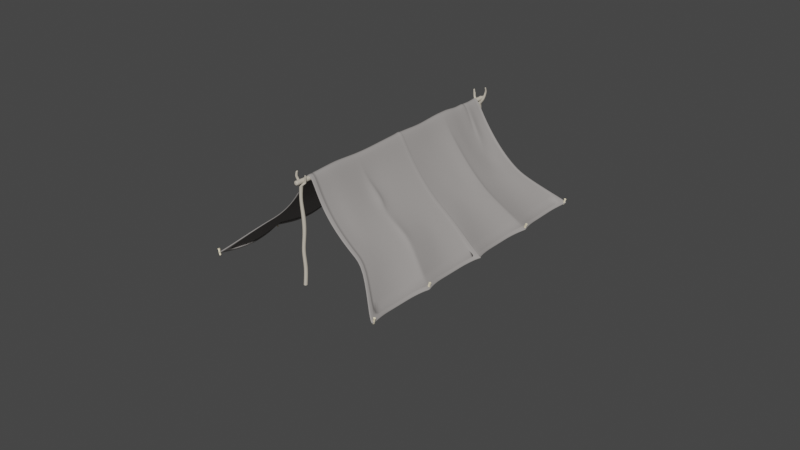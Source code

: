 # Source: tente.blend  (saved by Blender 2.91.10; exported with 4.5.12 LTS)
import bpy
from mathutils import Matrix  # noqa: F401  (used for matrix-valued properties, if any)

bpy.ops.wm.read_factory_settings(use_empty=True)
scene = bpy.context.scene
scene.name = 'Scene'

# ---- materials (node trees are filled in below, after node groups)
mat_clou = bpy.data.materials.new('clou')
mat_clou.alpha_threshold = 0.0
mat_clou.use_transparent_shadow = False
mat_clou.diffuse_color = (0.96, 0.8499, 0.6076, 1.0)
mat_clou.roughness = 0.5
mat_clou.specular_intensity = 0.0
mat_clou.line_color = (0.0, 0.0, 0.0, 1.0)
mat_wood = bpy.data.materials.new('wood')
mat_wood.alpha_threshold = 0.0
mat_wood.use_transparent_shadow = False
mat_wood.preview_render_type = 'FLAT'
mat_wood.diffuse_color = (0.5751, 0.522, 0.4362, 1.0)
mat_wood.roughness = 0.5
mat_wood.specular_intensity = 0.2435
mat_wood.line_color = (0.0, 0.0, 0.0, 1.0)
mat_tente = bpy.data.materials.new('tente')
mat_tente.alpha_threshold = 0.0
mat_tente.use_transparent_shadow = False
mat_tente.preview_render_type = 'FLAT'
mat_tente.diffuse_color = (0.3373, 0.3176, 0.3059, 1.0)
mat_tente.roughness = 0.5
mat_tente.specular_intensity = 0.0
mat_tente.line_color = (0.0, 0.0, 0.0, 1.0)

# ---- material node trees

# ---- world
world_world = bpy.data.worlds.new('World'); scene.world = world_world
world_world.use_nodes = True; world_world.node_tree.nodes.clear()
_N = world_world.node_tree.nodes; _L = world_world.node_tree.links
n0 = _N.new('ShaderNodeOutputWorld'); n0.name = 'World Output'; n0.location = (300, 300)
n1 = _N.new('ShaderNodeBackground'); n1.name = 'Background'; n1.location = (10, 300)
n1.inputs[0].default_value = (0.05088, 0.05088, 0.05088, 1.0)
_L.new(n1.outputs[0], n0.inputs[0])
n0.is_active_output = True
world_world.color = (0.05088, 0.05088, 0.05088)
world_world.use_sun_shadow = False
world_world.sun_shadow_jitter_overblur = 0.0

# ---- meshes
me_cube_027 = bpy.data.meshes.new('Cube.027')
me_cube_027.from_pydata([(0.8244, 0.8244, -0.03489), (0.8244, -0.8244, -0.03489), (-0.8244, -0.8244, -0.03489), (-0.8244, 0.8244, -0.03489), (1.344, 1.176, 1.908), (1.117, -1.346, 1.941), (-1.247, -1.325, 1.932), (-1.306, 1.402, 1.919), (0.8976, -0.8889, 0.4522), (0.9085, -0.8702, 0.9651), (0.991, -1.01, 1.451), (0.9044, 0.86, 0.4522), (0.8181, 0.9372, 0.9445), (0.9018, 0.874, 1.513), (-0.8683, -0.8683, 0.4651), (-0.9122, -0.9122, 0.9651), (-0.9561, -0.9561, 1.465), (-0.8846, 0.8295, 0.4497), (-0.852, 0.9665, 1.023), (-0.9285, 0.9384, 1.492), (1.004, -1.017, 1.854), (1.0, 1.02, 1.847), (-0.9121, -0.9348, 1.838), (-0.9983, 1.016, 1.811), (84.73, -44.84, 1.271), (85.49, -46.28, 1.325), (84.04, -47.06, 1.31), (83.28, -45.62, 1.255), (84.16, -43.38, 3.185), (85.11, -45.68, 3.299), (83.03, -46.78, 3.267), (81.72, -44.43, 3.164), (85.37, -46.07, 1.809), (85.14, -45.81, 2.316), (85.06, -45.67, 2.802), (84.57, -44.54, 1.752), (84.24, -44.28, 2.235), (84.09, -44.03, 2.801), (83.8, -46.88, 1.805), (83.56, -46.71, 2.301), (83.32, -46.54, 2.796), (83.01, -45.41, 1.734), (82.72, -45.01, 2.297), (82.45, -44.85, 2.761), (84.9, -45.48, 3.201), (83.96, -43.7, 3.127), (83.18, -46.32, 3.165), (82.21, -44.67, 3.073), (166.0, -88.57, 2.583), (167.0, -89.86, 2.652), (165.7, -90.88, 2.618), (164.7, -89.58, 2.549), (164.7, -87.22, 4.481), (166.0, -89.32, 4.615), (164.1, -90.76, 4.556), (162.4, -88.66, 4.428), (166.7, -89.68, 3.133), (166.3, -89.46, 3.635), (166.0, -89.33, 4.118), (165.6, -88.3, 3.06), (165.1, -88.1, 3.537), (164.8, -87.88, 4.098), (165.3, -90.74, 3.108), (164.9, -90.61, 3.599), (164.5, -90.47, 4.09), (164.3, -89.43, 3.022), (163.8, -89.08, 3.579), (163.3, -88.96, 4.038), (165.7, -89.17, 4.513), (164.5, -87.58, 4.421), (164.2, -90.29, 4.455), (163.0, -88.82, 4.345), (224.5, -385.2, -11.34), (224.3, -383.7, -11.18), (225.8, -383.8, -11.04), (226.0, -385.2, -11.2), (221.1, -389.3, -9.831), (220.9, -387.1, -9.534), (223.1, -387.2, -9.337), (223.6, -389.6, -9.613), (223.4, -384.6, -10.78), (222.7, -385.6, -10.36), (221.8, -386.5, -9.958), (223.7, -386.2, -10.95), (223.0, -387.2, -10.55), (222.1, -388.3, -10.09), (225.1, -384.7, -10.62), (224.3, -385.6, -10.2), (223.6, -386.6, -9.781), (225.3, -386.2, -10.8), (224.5, -387.4, -10.34), (223.8, -388.3, -9.949), (221.2, -387.3, -9.628), (221.5, -389.1, -9.835), (223.0, -387.3, -9.482), (223.4, -389.0, -9.69), (144.1, -341.9, -12.64), (143.2, -340.6, -12.51), (144.5, -340.0, -12.32), (145.4, -341.3, -12.45), (141.8, -346.9, -11.17), (140.5, -345.0, -10.93), (142.4, -344.1, -10.66), (144.0, -346.1, -10.88), (142.6, -341.7, -12.13), (142.0, -343.0, -11.72), (141.3, -344.0, -11.33), (143.6, -343.1, -12.26), (143.1, -344.2, -11.87), (142.4, -345.6, -11.42), (144.0, -341.1, -11.92), (143.4, -342.3, -11.51), (142.9, -343.4, -11.1), (145.0, -342.4, -12.06), (144.4, -343.9, -11.61), (143.9, -344.9, -11.23), (140.9, -345.0, -11.01), (142.0, -346.5, -11.17), (142.4, -344.3, -10.81), (143.6, -345.7, -10.97), (66.62, -285.0, -13.03), (65.49, -283.9, -12.92), (66.65, -283.1, -12.74), (67.78, -284.2, -12.85), (64.96, -290.0, -11.5), (63.37, -288.3, -11.28), (65.06, -287.0, -11.03), (66.98, -288.8, -11.21), (65.01, -285.0, -12.52), (64.61, -286.2, -12.1), (64.07, -287.3, -11.7), (66.2, -286.2, -12.64), (65.93, -287.3, -12.22), (65.38, -288.6, -11.76), (66.26, -284.2, -12.32), (65.87, -285.2, -11.89), (65.47, -286.3, -11.47), (67.45, -285.2, -12.44), (67.06, -286.7, -11.97), (66.73, -287.7, -11.58), (63.74, -288.2, -11.37), (65.15, -289.6, -11.5), (65.16, -287.2, -11.17), (66.58, -288.4, -11.31), (-22.56, -249.8, -15.16), (-23.84, -248.9, -15.09), (-22.84, -247.8, -14.92), (-21.56, -248.8, -14.99), (-23.85, -254.3, -13.54), (-25.7, -252.7, -13.38), (-24.24, -251.2, -13.14), (-22.07, -252.8, -13.26), (-24.25, -249.8, -14.67), (-24.57, -250.9, -14.23), (-25.04, -251.9, -13.81), (-22.89, -250.9, -14.75), (-23.09, -251.9, -14.31), (-23.56, -253.1, -13.82), (-23.17, -248.7, -14.48), (-23.5, -249.7, -14.03), (-23.83, -250.7, -13.59), (-21.83, -249.7, -14.56), (-22.11, -251.0, -14.07), (-22.38, -251.9, -13.65), (-25.32, -252.7, -13.46), (-23.72, -253.9, -13.55), (-24.08, -251.5, -13.27), (-22.49, -252.5, -13.37), (-105.7, -204.6, -16.48), (-106.5, -203.2, -16.4), (-105.2, -202.7, -16.19), (-104.4, -204.1, -16.27), (-109.4, -208.6, -14.99), (-110.5, -206.5, -14.82), (-108.6, -205.8, -14.52), (-107.3, -208.0, -14.65), (-107.4, -204.1, -16.01), (-108.4, -205.0, -15.6), (-109.4, -205.8, -15.21), (-106.6, -205.5, -16.09), (-107.4, -206.5, -15.69), (-108.5, -207.5, -15.24), (-106.1, -203.6, -15.78), (-107.0, -204.4, -15.37), (-107.8, -205.3, -14.95), (-105.2, -205.0, -15.87), (-106.2, -206.2, -15.41), (-107.0, -207.0, -15.02), (-110.1, -206.6, -14.89), (-109.1, -208.3, -14.99), (-108.5, -206.0, -14.66), (-107.5, -207.6, -14.76), (330.7, -180.9, 5.03), (331.5, -182.4, 5.016), (330.0, -183.1, 5.03), (329.2, -181.7, 5.044), (331.4, -180.5, 6.969), (332.4, -182.9, 6.983), (330.2, -183.9, 6.994), (329.0, -181.5, 7.004), (331.6, -182.4, 5.502), (331.8, -182.5, 6.014), (332.0, -182.6, 6.497), (330.9, -180.9, 5.516), (330.9, -180.9, 6.009), (331.1, -180.9, 6.576), (330.1, -183.2, 5.53), (330.2, -183.3, 6.029), (330.2, -183.4, 6.528), (329.3, -181.7, 5.528), (329.4, -181.6, 6.102), (329.4, -181.7, 6.571), (332.1, -182.6, 6.899), (331.2, -180.8, 6.91), (330.3, -183.4, 6.9), (329.4, -181.7, 6.89), (251.1, -135.2, 4.283), (252.3, -136.3, 4.349), (251.2, -137.5, 4.296), (250.0, -136.4, 4.23), (249.4, -134.4, 6.179), (251.0, -136.3, 6.306), (249.4, -138.0, 6.22), (247.4, -136.2, 6.096), (251.9, -136.2, 4.829), (251.4, -136.2, 5.328), (251.1, -136.2, 5.81), (250.7, -135.0, 4.759), (250.1, -135.0, 5.233), (249.7, -134.9, 5.792), (250.7, -137.5, 4.784), (250.2, -137.5, 5.272), (249.8, -137.5, 5.76), (249.5, -136.4, 4.7), (248.9, -136.2, 5.255), (248.4, -136.2, 5.711), (250.7, -136.1, 6.204), (249.3, -134.7, 6.115), (249.4, -137.5, 6.124), (248.0, -136.2, 6.016)], [], [(0, 1, 2, 3), (4, 7, 6, 5), (0, 11, 8, 1), (11, 12, 9, 8), (12, 13, 10, 9), (1, 8, 14, 2), (8, 9, 15, 14), (9, 10, 16, 15), (2, 14, 17, 3), (14, 15, 18, 17), (15, 16, 19, 18), (13, 12, 18, 19), (12, 11, 17, 18), (11, 0, 3, 17), (13, 21, 20, 10), (21, 4, 5, 20), (10, 20, 22, 16), (20, 5, 6, 22), (16, 22, 23, 19), (22, 6, 7, 23), (4, 21, 23, 7), (21, 13, 19, 23), (24, 25, 26, 27), (28, 31, 30, 29), (24, 35, 32, 25), (35, 36, 33, 32), (36, 37, 34, 33), (25, 32, 38, 26), (32, 33, 39, 38), (33, 34, 40, 39), (26, 38, 41, 27), (38, 39, 42, 41), (39, 40, 43, 42), (37, 36, 42, 43), (36, 35, 41, 42), (35, 24, 27, 41), (37, 45, 44, 34), (45, 28, 29, 44), (34, 44, 46, 40), (44, 29, 30, 46), (40, 46, 47, 43), (46, 30, 31, 47), (28, 45, 47, 31), (45, 37, 43, 47), (48, 49, 50, 51), (52, 55, 54, 53), (48, 59, 56, 49), (59, 60, 57, 56), (60, 61, 58, 57), (49, 56, 62, 50), (56, 57, 63, 62), (57, 58, 64, 63), (50, 62, 65, 51), (62, 63, 66, 65), (63, 64, 67, 66), (61, 60, 66, 67), (60, 59, 65, 66), (59, 48, 51, 65), (61, 69, 68, 58), (69, 52, 53, 68), (58, 68, 70, 64), (68, 53, 54, 70), (64, 70, 71, 67), (70, 54, 55, 71), (52, 69, 71, 55), (69, 61, 67, 71), (72, 73, 74, 75), (76, 79, 78, 77), (72, 83, 80, 73), (83, 84, 81, 80), (84, 85, 82, 81), (73, 80, 86, 74), (80, 81, 87, 86), (81, 82, 88, 87), (74, 86, 89, 75), (86, 87, 90, 89), (87, 88, 91, 90), (85, 84, 90, 91), (84, 83, 89, 90), (83, 72, 75, 89), (85, 93, 92, 82), (93, 76, 77, 92), (82, 92, 94, 88), (92, 77, 78, 94), (88, 94, 95, 91), (94, 78, 79, 95), (76, 93, 95, 79), (93, 85, 91, 95), (96, 97, 98, 99), (100, 103, 102, 101), (96, 107, 104, 97), (107, 108, 105, 104), (108, 109, 106, 105), (97, 104, 110, 98), (104, 105, 111, 110), (105, 106, 112, 111), (98, 110, 113, 99), (110, 111, 114, 113), (111, 112, 115, 114), (109, 108, 114, 115), (108, 107, 113, 114), (107, 96, 99, 113), (109, 117, 116, 106), (117, 100, 101, 116), (106, 116, 118, 112), (116, 101, 102, 118), (112, 118, 119, 115), (118, 102, 103, 119), (100, 117, 119, 103), (117, 109, 115, 119), (120, 121, 122, 123), (124, 127, 126, 125), (120, 131, 128, 121), (131, 132, 129, 128), (132, 133, 130, 129), (121, 128, 134, 122), (128, 129, 135, 134), (129, 130, 136, 135), (122, 134, 137, 123), (134, 135, 138, 137), (135, 136, 139, 138), (133, 132, 138, 139), (132, 131, 137, 138), (131, 120, 123, 137), (133, 141, 140, 130), (141, 124, 125, 140), (130, 140, 142, 136), (140, 125, 126, 142), (136, 142, 143, 139), (142, 126, 127, 143), (124, 141, 143, 127), (141, 133, 139, 143), (144, 145, 146, 147), (148, 151, 150, 149), (144, 155, 152, 145), (155, 156, 153, 152), (156, 157, 154, 153), (145, 152, 158, 146), (152, 153, 159, 158), (153, 154, 160, 159), (146, 158, 161, 147), (158, 159, 162, 161), (159, 160, 163, 162), (157, 156, 162, 163), (156, 155, 161, 162), (155, 144, 147, 161), (157, 165, 164, 154), (165, 148, 149, 164), (154, 164, 166, 160), (164, 149, 150, 166), (160, 166, 167, 163), (166, 150, 151, 167), (148, 165, 167, 151), (165, 157, 163, 167), (168, 169, 170, 171), (172, 175, 174, 173), (168, 179, 176, 169), (179, 180, 177, 176), (180, 181, 178, 177), (169, 176, 182, 170), (176, 177, 183, 182), (177, 178, 184, 183), (170, 182, 185, 171), (182, 183, 186, 185), (183, 184, 187, 186), (181, 180, 186, 187), (180, 179, 185, 186), (179, 168, 171, 185), (181, 189, 188, 178), (189, 172, 173, 188), (178, 188, 190, 184), (188, 173, 174, 190), (184, 190, 191, 187), (190, 174, 175, 191), (172, 189, 191, 175), (189, 181, 187, 191), (192, 193, 194, 195), (196, 199, 198, 197), (192, 203, 200, 193), (203, 204, 201, 200), (204, 205, 202, 201), (193, 200, 206, 194), (200, 201, 207, 206), (201, 202, 208, 207), (194, 206, 209, 195), (206, 207, 210, 209), (207, 208, 211, 210), (205, 204, 210, 211), (204, 203, 209, 210), (203, 192, 195, 209), (205, 213, 212, 202), (213, 196, 197, 212), (202, 212, 214, 208), (212, 197, 198, 214), (208, 214, 215, 211), (214, 198, 199, 215), (196, 213, 215, 199), (213, 205, 211, 215), (216, 217, 218, 219), (220, 223, 222, 221), (216, 227, 224, 217), (227, 228, 225, 224), (228, 229, 226, 225), (217, 224, 230, 218), (224, 225, 231, 230), (225, 226, 232, 231), (218, 230, 233, 219), (230, 231, 234, 233), (231, 232, 235, 234), (229, 228, 234, 235), (228, 227, 233, 234), (227, 216, 219, 233), (229, 237, 236, 226), (237, 220, 221, 236), (226, 236, 238, 232), (236, 221, 222, 238), (232, 238, 239, 235), (238, 222, 223, 239), (220, 237, 239, 223), (237, 229, 235, 239)])
me_cube_027.materials.append(mat_clou)
me_cube_027.use_remesh_preserve_volume = False
me_cube_027.use_remesh_preserve_attributes = False
me_cube_027.use_mirror_vertex_groups = False
me_cube_027.update()
me_cube_037 = bpy.data.meshes.new('Cube.037')
me_cube_037.from_pydata([(0.9646, 0.9444, -1.079), (1.0, -1.0, -1.0), (-1.0, -1.0, -1.0), (-0.8513, 0.9448, -1.176), (0.8729, 0.9464, 0.9473), (1.0, -1.0, 1.0), (-1.0, -1.0, 1.0), (-0.6232, 0.9497, 0.8051), (1.377, 0.6667, -2.151), (0.6233, 0.3333, -1.0), (1.0, 8.941e-08, -0.5693), (1.377, -0.3333, -1.538), (0.8117, -0.6667, -0.6769), (-1.188, -0.6667, -0.6769), (-0.6233, -0.3333, -1.538), (-1.0, 3.874e-07, -0.5693), (-1.377, 0.3333, -1.0), (-0.6233, 0.6667, -2.151), (1.377, 0.6667, -0.1511), (0.6233, 0.3333, 1.0), (1.0, -4.47e-07, 1.431), (1.377, -0.3333, 0.4616), (0.8117, -0.6667, 1.323), (-1.188, -0.6667, 1.323), (-0.6233, -0.3333, 0.4616), (-1.0, 2.98e-07, 1.431), (-1.377, 0.3333, 1.0), (-0.6233, 0.6667, -0.1511), (0.977, 0.9343, -0.8777), (-0.8838, 0.9342, -0.7806), (1.208, 0.9381, 0.7361), (-0.4928, 0.9352, 0.8369), (1.0, -0.9933, -1.0), (-1.0, -0.9933, -1.0), (1.0, -0.9933, 1.0), (-1.0, -0.9933, 1.0), (0.8495, 0.8386, -0.9171), (-1.15, 0.8386, -0.9171), (0.8495, 0.8386, 1.083), (-1.15, 0.8386, 1.083), (1.0, 0.51, -0.2102), (-1.0, 0.51, -0.2102), (1.0, 0.51, 1.79), (-1.0, 0.51, 1.79), (1.377, 0.17, -1.435), (-0.6233, 0.17, -1.435), (1.377, 0.17, 0.565), (-0.6233, 0.17, 0.565), (1.0, -0.8349, -1.538), (-1.0, -0.8349, -1.538), (1.0, -0.8349, 0.4616), (-1.0, -0.8349, 0.4616), (0.6233, -0.5067, -1.414), (-1.377, -0.5067, -1.414), (0.6233, -0.5067, 0.5865), (-1.377, -0.5067, 0.5865), (-0.3458, 0.9529, -0.6245), (-0.4583, 0.945, 0.5478), (0.6448, 0.9519, -0.3567), (0.8629, 0.9456, 0.1665), (0.9706, 0.9157, -0.9838), (-1.003, 0.9158, -1.141), (0.8164, 0.9111, 0.9128), (-0.8642, 0.9163, 0.8792), (0.3757, 0.9176, 0.9624), (-0.2356, 0.9205, 1.015), (-0.1705, 0.927, 0.8894), (0.5156, 0.9312, 0.8628), (1.07, 0.924, -42.13), (1.07, 0.8869, -42.13), (-1.07, 0.8869, -42.13), (-1.07, 0.924, -42.13), (0.118, 0.9202, -0.7751), (0.118, 0.8876, -0.9548), (-0.6647, 0.8785, -0.789), (-0.6647, 0.9181, -0.3953), (0.4935, 0.8839, -35.23), (0.4549, 0.9017, -28.34), (0.3408, 0.8876, -21.44), (0.7457, 0.883, -14.54), (1.203, 0.8969, -7.649), (0.4935, 0.9122, -35.23), (0.3382, 0.9324, -28.85), (0.3408, 0.9122, -21.44), (0.7457, 0.9131, -14.54), (1.203, 0.9215, -7.649), (-1.136, 0.8839, -35.23), (-1.182, 0.9017, -28.34), (-1.08, 0.8876, -21.44), (-0.9921, 0.883, -14.54), (-0.2176, 0.8969, -7.649), (-1.136, 0.9122, -35.23), (-1.182, 0.9324, -28.85), (-1.08, 0.9122, -21.44), (-0.9921, 0.9131, -14.54), (-0.2176, 0.9215, -7.649), (0.814, 0.8919, -2.921), (0.814, 0.9178, -2.091), (-0.607, 0.8919, -2.202), (-0.607, 0.9178, -2.091), (-2.026, 0.902, -0.5309), (-2.026, 0.8832, -0.5309), (-1.529, 0.9005, 0.4893), (-1.932, 0.8835, 0.7315), (-2.034, 0.8894, 1.373), (-1.886, 0.9053, 1.467), (-2.691, 0.888, 0.6666), (-2.679, 0.9058, 0.7397), (-2.896, 0.9044, 3.791), (-2.896, 0.8901, 3.791), (-2.271, 0.9033, 4.143), (-2.271, 0.889, 4.143), (2.58, 0.912, -0.1515), (2.58, 0.8913, -0.1515), (1.908, 0.8897, 0.9131), (1.908, 0.9104, 0.9131), (2.562, 0.9186, 4.081), (2.479, 0.9028, 3.582), (3.197, 0.9048, 3.203), (3.265, 0.9214, 3.472), (3.412, 0.9027, 5.832), (3.412, 0.8924, 5.653), (2.928, 0.891, 5.758), (2.928, 0.9013, 5.938), (3.389, 0.9037, 5.646), (3.389, 0.8934, 5.467), (2.905, 0.902, 5.8), (2.905, 0.8917, 5.621), (-2.894, 0.8903, 3.572), (-2.894, 0.9042, 3.572), (-2.256, 0.9031, 3.956), (-2.209, 0.8877, 3.926), (1.044, 0.9163, -1.935), (1.044, 0.8922, -1.935), (0.7078, 0.912, -0.602), (0.7078, 0.8879, -0.602), (3.362, 0.9145, 4.227), (3.362, 0.8986, 4.227), (2.779, 0.9138, 4.675), (2.782, 0.8974, 4.857), (0.1361, 0.9004, -27.32), (0.4137, 0.9272, -27.27), (-1.084, 0.9004, -27.32), (-1.275, 0.928, -27.23), (0.06798, 0.9324, -27.53), (-1.051, 0.9315, -27.37), (-0.9821, 0.9347, -28.57), (0.05595, 0.9342, -28.49), (-2.793, 0.8892, 2.134), (-2.793, 0.9055, 2.134), (-2.073, 0.9042, 2.724), (-2.049, 0.8872, 2.709), (-2.583, 0.9103, 1.97), (-2.193, 0.9083, 2.28), (-2.082, 0.9115, 1.618), (-2.516, 0.9141, 1.197), (-0.7949, -0.9638, -42.46), (-0.7949, -0.9368, -42.46), (0.7638, -0.9368, -42.46), (0.7638, -0.9638, -42.46), (-0.3291, -0.956, -1.071), (-0.3249, -0.9327, -1.069), (0.1321, -0.9238, -0.8057), (0.1063, -0.9562, -0.8207), (-0.4423, -0.9286, -34.9), (-1.032, -0.9432, -28.34), (-0.3408, -0.932, -21.44), (-0.7134, -0.928, -14.54), (-1.09, -0.9433, -7.649), (-0.4423, -0.9556, -34.9), (-1.032, -0.9678, -28.34), (-0.3408, -0.9566, -21.44), (-0.7134, -0.957, -14.54), (-1.09, -0.964, -7.649), (1.116, -0.9286, -34.9), (0.389, -0.9432, -28.34), (1.08, -0.932, -21.44), (0.9598, -0.928, -14.54), (0.1041, -0.9433, -7.649), (1.116, -0.9556, -34.9), (0.389, -0.9678, -28.34), (1.08, -0.9566, -21.44), (0.9598, -0.957, -14.54), (0.1041, -0.964, -7.649), (-0.9982, -0.9368, -2.148), (-0.9903, -0.9603, -2.147), (0.607, -0.9364, -2.202), (0.5408, -0.9628, -1.777), (1.808, -0.9438, -0.9488), (1.728, -0.9312, -0.7124), (0.9362, -0.9434, -0.3641), (0.8768, -0.9311, -0.3528), (1.2, -0.9359, 1.563), (1.201, -0.9456, 1.555), (1.971, -0.9369, 1.394), (1.928, -0.9473, 1.35), (1.757, -0.9453, 2.424), (1.757, -0.9375, 2.424), (1.371, -0.9446, 2.494), (1.371, -0.9368, 2.494), (-2.279, -0.9534, 0.06602), (-2.279, -0.9384, 0.06602), (-1.615, -0.9372, 0.6954), (-1.615, -0.9522, 0.6953), (-1.742, -0.9652, 1.743), (-1.713, -0.9462, 1.723), (-2.459, -0.9474, 1.125), (-2.498, -0.9663, 1.141), (-2.151, -0.959, 3.455), (-2.151, -0.9425, 3.455), (-1.598, -0.9412, 3.41), (-1.598, -0.9577, 3.41), (-2.197, -0.959, 3.242), (-2.197, -0.9425, 3.242), (-1.626, -0.9577, 3.251), (-1.625, -0.9412, 3.251), (1.795, -0.9375, 2.311), (1.795, -0.9452, 2.311), (1.397, -0.9446, 2.395), (1.378, -0.9362, 2.371), (-1.319, -0.9595, -1.841), (-1.326, -0.9373, -1.841), (-0.9469, -0.955, -0.6147), (-0.9465, -0.9339, -0.6144), (-1.009, -0.9375, -2.78), (-1.002, -0.9607, -2.78), (0.5491, -0.9372, -2.828), (0.4905, -0.9629, -2.452), (0.9786, -0.9438, -0.05708), (0.9285, -0.9319, -0.04631), (1.754, -0.9319, -0.3755), (1.811, -0.9441, -0.581), (1.162, -0.9453, 1.273), (1.153, -0.9352, 1.281), (1.868, -0.9352, 1.084), (1.825, -0.9457, 1.012)], [], [(1, 5, 6, 2), (10, 11, 14, 15), (25, 24, 21, 20), (20, 21, 11, 10), (24, 25, 15, 14), (0, 28, 29, 3), (7, 31, 30, 4), (28, 0, 4, 30), (31, 7, 3, 29), (32, 1, 2, 33), (35, 6, 5, 34), (34, 5, 1, 32), (6, 35, 33, 2), (36, 8, 17, 37), (39, 27, 18, 38), (38, 18, 8, 36), (27, 39, 37, 17), (8, 40, 41, 17), (40, 9, 16, 41), (27, 43, 42, 18), (43, 26, 19, 42), (18, 42, 40, 8), (42, 19, 9, 40), (26, 43, 41, 16), (43, 27, 17, 41), (9, 44, 45, 16), (44, 10, 15, 45), (26, 47, 46, 19), (47, 25, 20, 46), (19, 46, 44, 9), (46, 20, 10, 44), (25, 47, 45, 15), (47, 26, 16, 45), (12, 48, 49, 13), (48, 32, 33, 49), (23, 51, 50, 22), (51, 35, 34, 50), (22, 50, 48, 12), (50, 34, 32, 48), (35, 51, 49, 33), (51, 23, 13, 49), (11, 52, 53, 14), (52, 12, 13, 53), (24, 55, 54, 21), (55, 23, 22, 54), (21, 54, 52, 11), (54, 22, 12, 52), (23, 55, 53, 13), (55, 24, 14, 53), (3, 7, 57, 56), (4, 0, 58, 59), (7, 4, 59, 57), (0, 3, 56, 58), (59, 58, 56, 57), (28, 60, 61, 29), (60, 36, 37, 61), (63, 39, 38, 62), (30, 62, 60, 28), (62, 38, 36, 60), (39, 63, 61, 37), (63, 31, 29, 61), (63, 62, 64, 65), (31, 63, 65, 66), (62, 30, 67, 64), (30, 31, 66, 67), (66, 65, 64, 67), (72, 75, 74, 73), (68, 81, 76, 69), (81, 82, 77, 76), (83, 84, 79, 78), (84, 85, 80, 79), (69, 76, 86, 70), (76, 77, 87, 86), (78, 79, 89, 88), (79, 80, 90, 89), (70, 86, 91, 71), (86, 87, 92, 91), (88, 89, 94, 93), (89, 90, 95, 94), (85, 84, 94, 95), (84, 83, 93, 94), (82, 81, 91, 92), (81, 68, 71, 91), (85, 97, 96, 80), (80, 96, 98, 90), (96, 73, 74, 98), (90, 98, 99, 95), (72, 97, 99, 75), (97, 85, 95, 99), (99, 98, 101, 100), (75, 99, 100, 102), (98, 74, 103, 101), (74, 75, 102, 103), (103, 102, 105, 104), (101, 103, 104, 106), (102, 100, 107, 105), (100, 101, 106, 107), (109, 111, 110, 108), (115, 114, 117, 116), (114, 113, 118, 117), (112, 115, 116, 119), (113, 112, 119, 118), (120, 123, 122, 121), (124, 120, 121, 125), (126, 123, 120, 124), (125, 121, 122, 127), (127, 122, 123, 126), (128, 109, 108, 129), (129, 108, 110, 130), (131, 111, 109, 128), (130, 110, 111, 131), (97, 132, 133, 96), (132, 112, 113, 133), (72, 134, 132, 97), (134, 115, 112, 132), (96, 133, 135, 73), (133, 113, 114, 135), (73, 135, 134, 72), (135, 114, 115, 134), (119, 136, 137, 118), (136, 124, 125, 137), (116, 138, 136, 119), (138, 126, 124, 136), (118, 137, 139, 117), (137, 125, 127, 139), (117, 139, 138, 116), (139, 127, 126, 138), (82, 141, 140, 77), (141, 83, 78, 140), (77, 140, 142, 87), (140, 78, 88, 142), (87, 142, 143, 92), (142, 88, 93, 143), (83, 141, 143, 93), (143, 141, 144, 145), (92, 143, 145, 146), (141, 82, 147, 144), (82, 92, 146, 147), (144, 147, 146, 145), (106, 148, 149, 107), (148, 128, 129, 149), (149, 129, 130, 150), (104, 151, 148, 106), (151, 131, 128, 148), (105, 150, 151, 104), (150, 130, 131, 151), (149, 150, 153, 152), (150, 105, 154, 153), (107, 149, 152, 155), (105, 107, 155, 154), (155, 152, 153, 154), (160, 163, 162, 161), (156, 169, 164, 157), (169, 170, 165, 164), (170, 171, 166, 165), (171, 172, 167, 166), (172, 173, 168, 167), (157, 164, 174, 158), (164, 165, 175, 174), (165, 166, 176, 175), (166, 167, 177, 176), (167, 168, 178, 177), (158, 174, 179, 159), (174, 175, 180, 179), (175, 176, 181, 180), (176, 177, 182, 181), (177, 178, 183, 182), (173, 172, 182, 183), (172, 171, 181, 182), (171, 170, 180, 181), (170, 169, 179, 180), (169, 156, 159, 179), (184, 161, 162, 186), (160, 185, 187, 163), (187, 186, 189, 188), (163, 187, 188, 190), (186, 162, 191, 189), (162, 163, 190, 191), (197, 199, 198, 196), (203, 202, 205, 204), (202, 201, 206, 205), (200, 203, 204, 207), (201, 200, 207, 206), (208, 211, 210, 209), (207, 212, 213, 206), (212, 208, 209, 213), (204, 214, 212, 207), (214, 211, 208, 212), (206, 213, 215, 205), (213, 209, 210, 215), (205, 215, 214, 204), (215, 210, 211, 214), (194, 216, 217, 195), (216, 197, 196, 217), (195, 217, 218, 193), (217, 196, 198, 218), (192, 219, 216, 194), (219, 199, 197, 216), (193, 218, 219, 192), (218, 198, 199, 219), (185, 220, 221, 184), (220, 200, 201, 221), (160, 222, 220, 185), (222, 203, 200, 220), (184, 221, 223, 161), (221, 201, 202, 223), (161, 223, 222, 160), (223, 202, 203, 222), (173, 225, 224, 168), (225, 185, 184, 224), (168, 224, 226, 178), (224, 184, 186, 226), (178, 226, 227, 183), (226, 186, 187, 227), (185, 225, 227, 187), (225, 173, 183, 227), (190, 228, 229, 191), (191, 229, 230, 189), (188, 231, 228, 190), (189, 230, 231, 188), (228, 232, 233, 229), (232, 193, 192, 233), (229, 233, 234, 230), (233, 192, 194, 234), (231, 235, 232, 228), (235, 195, 193, 232), (230, 234, 235, 231), (234, 194, 195, 235)])
me_cube_037.polygons.foreach_set('use_smooth', [True] * 228)
me_cube_037.materials.append(mat_wood)
me_cube_037.use_remesh_preserve_volume = False
me_cube_037.use_remesh_preserve_attributes = False
me_cube_037.use_mirror_vertex_groups = False
me_cube_037.update()
me_plane_002 = bpy.data.meshes.new('Plane.002')
me_plane_002.from_pydata([(0.858, 1.206, -0.8516), (0.861, -1.21, -0.8529), (-0.8546, -1.204, -0.8495), (-0.8552, 1.204, -0.85), (0.001497, -0.9827, -0.01693), (0.004989, 0.9491, -0.0125), (0.03074, -0.9809, -0.02926), (0.03395, 0.9498, -0.02512), (-0.02744, -0.9827, -0.02816), (-0.02584, 0.9485, -0.0219), (0.8681, 0.6008, -0.8576), (0.8692, 0.0003483, -0.8579), (0.8674, -0.6, -0.8577), (-0.8595, -0.6005, -0.8523), (-0.8605, -0.0001332, -0.8531), (-0.8609, 0.6013, -0.8536), (0.001017, 0.4906, -0.003228), (0.005355, -0.002311, -0.008026), (0.00253, -0.4955, -0.01906), (0.03093, -0.4953, -0.03338), (0.03435, -0.002153, -0.02146), (0.03151, 0.4903, -0.01774), (-0.02983, 0.4917, -0.01343), (-0.02611, -0.0018, -0.01716), (-0.02735, -0.4932, -0.02877), (0.8538, 0.6245, -0.8603), (-0.851, 0.6252, -0.8586), (0.001622, 0.5093, -0.003031), (0.03265, 0.509, -0.01649), (-0.02965, 0.5097, -0.01303), (0.8569, 0.5748, -0.8606), (-0.8509, 0.5753, -0.8571), (0.0001236, 0.4716, -0.002958), (0.03134, 0.471, -0.01821), (-0.03027, 0.471, -0.01368), (0.8514, 0.0299, -0.8585), (-0.8488, 0.02957, -0.857), (0.005119, 0.02142, -0.00881), (0.03424, 0.0213, -0.02206), (-0.02611, 0.02146, -0.01816), (0.8502, -0.03256, -0.8605), (-0.8487, -0.0332, -0.8596), (0.004471, -0.02935, -0.007806), (0.03514, -0.02932, -0.02022), (-0.02655, -0.02974, -0.01761), (0.8532, -0.5712, -0.8595), (-0.8482, -0.5709, -0.8559), (0.002472, -0.4729, -0.01956), (0.0308, -0.4736, -0.03353), (-0.02676, -0.4731, -0.02988), (0.8492, -0.6333, -0.8602), (-0.8476, -0.6335, -0.8586), (0.002526, -0.5195, -0.01816), (0.02969, -0.5188, -0.03373), (-0.02793, -0.5193, -0.02725), (0.8517, 1.182, -0.8559), (-0.8468, 1.179, -0.8532), (0.004551, 0.9416, -0.0131), (0.03373, 0.9427, -0.02554), (-0.02575, 0.9406, -0.02245), (0.8288, -1.207, -0.8363), (0.8244, 1.199, -0.8362), (0.8271, 0.5993, -0.8386), (0.8345, -4.127e-05, -0.8443), (0.8327, -0.5998, -0.8413), (0.8181, 0.6233, -0.8393), (0.8216, 0.5748, -0.8384), (0.8204, 0.02987, -0.8391), (0.82, -0.03146, -0.8415), (0.8226, -0.5719, -0.84), (0.8183, -0.6326, -0.8398), (0.8235, 1.18, -0.8376), (0.8468, -1.162, -0.859), (-0.8401, -1.155, -0.8569), (0.002127, -0.9433, -0.01783), (0.03061, -0.9434, -0.02981), (-0.0272, -0.9443, -0.02744), (0.8205, -1.165, -0.8396), (-0.812, -1.197, -0.8281), (-0.8131, 1.196, -0.8283), (-0.8174, 0.6, -0.8312), (-0.8153, 0.0002769, -0.8311), (-0.8145, -0.6001, -0.8315), (-0.8124, 0.6237, -0.8342), (-0.8144, 0.5753, -0.8319), (-0.8106, 0.02908, -0.8323), (-0.8097, -0.03248, -0.8347), (-0.8108, -0.5716, -0.8322), (-0.8084, -0.6329, -0.8349), (-0.8134, 1.177, -0.8296), (-0.808, -1.158, -0.8327), (0.8206, 0.733, -0.8735), (0.811, 0.8441, -0.8822), (0.8102, 0.9558, -0.8808), (0.8203, 1.066, -0.8691), (-0.8187, 0.7326, -0.8757), (-0.807, 0.8436, -0.8856), (-0.8072, 0.9554, -0.8836), (-0.8178, 1.066, -0.8693), (0.004222, 0.6007, -0.002174), (0.00729, 0.6921, -0.01708), (0.006269, 0.7876, -0.004126), (0.003957, 0.8558, -0.02017), (0.03293, 0.6014, -0.01733), (0.03501, 0.6895, -0.02975), (0.03968, 0.7702, -0.02697), (0.03213, 0.8531, -0.03169), (-0.02941, 0.6013, -0.01015), (-0.02161, 0.6922, -0.02766), (-0.02097, 0.7805, -0.01845), (-0.02469, 0.8559, -0.03167), (0.7934, 1.066, -0.8493), (0.7855, 0.9553, -0.8605), (0.7862, 0.8436, -0.8635), (0.7949, 0.7325, -0.855), (-0.7847, 1.066, -0.8427), (-0.7733, 0.9548, -0.8552), (-0.7734, 0.8429, -0.8592), (-0.784, 0.7317, -0.8497), (0.08508, -0.9788, -0.1503), (0.1488, -0.9783, -0.2651), (0.2332, -0.9782, -0.3669), (0.334, -0.9812, -0.4541), (0.4435, -0.9841, -0.5314), (0.56, -0.987, -0.599), (0.5602, 0.9766, -0.6043), (0.4475, 0.9682, -0.5333), (0.3446, 0.9648, -0.4494), (0.2512, 0.9637, -0.3555), (0.1691, 0.9602, -0.252), (0.09703, 0.9558, -0.1417), (0.101, 0.4933, -0.1323), (0.1817, 0.5002, -0.2354), (0.2655, 0.5011, -0.3372), (0.3577, 0.501, -0.4321), (0.4579, 0.5006, -0.5189), (0.5641, 0.4966, -0.5962), (0.09992, -0.001978, -0.1375), (0.1731, -0.001667, -0.247), (0.2545, -0.0004413, -0.35), (0.3462, 0.0005302, -0.4452), (0.4481, 0.001147, -0.5301), (0.5591, 0.0004747, -0.6048), (0.08635, -0.4953, -0.153), (0.1644, -0.4714, -0.2566), (0.2599, -0.4685, -0.3442), (0.3104, -0.4968, -0.431), (0.4537, -0.4968, -0.5199), (0.5671, -0.4974, -0.5897), (0.5644, 0.506, -0.604), (0.4541, 0.5101, -0.5261), (0.3523, 0.5117, -0.4373), (0.2606, 0.5123, -0.3418), (0.1758, 0.5159, -0.2406), (0.09947, 0.5115, -0.133), (0.5642, 0.4761, -0.5961), (0.4568, 0.4805, -0.52), (0.3564, 0.4813, -0.4332), (0.2634, 0.4808, -0.3391), (0.18, 0.4798, -0.237), (0.09935, 0.4735, -0.1338), (0.559, 0.02532, -0.6038), (0.4474, 0.02478, -0.5306), (0.3446, 0.02334, -0.4465), (0.2529, 0.02347, -0.3513), (0.1713, 0.02296, -0.2479), (0.09776, 0.02194, -0.139), (0.5578, -0.02619, -0.6055), (0.4468, -0.02583, -0.5319), (0.3451, -0.02626, -0.4466), (0.2536, -0.02705, -0.3511), (0.1718, -0.02797, -0.2477), (0.09959, -0.02912, -0.1378), (0.5664, -0.4737, -0.5911), (0.4533, -0.4731, -0.5205), (0.3102, -0.4731, -0.4311), (0.2453, -0.4481, -0.3538), (0.1516, -0.4506, -0.2667), (0.08496, -0.4733, -0.1538), (0.5586, -0.5256, -0.6023), (0.4448, -0.5245, -0.5327), (0.3378, -0.5243, -0.4537), (0.2391, -0.5243, -0.3652), (0.1539, -0.524, -0.2647), (0.08552, -0.5223, -0.1529), (0.5616, 0.9598, -0.6044), (0.4492, 0.9513, -0.5322), (0.3443, 0.9499, -0.4499), (0.2496, 0.951, -0.3569), (0.1671, 0.9509, -0.2536), (0.09569, 0.9481, -0.143), (0.5577, -0.9546, -0.6022), (0.4437, -0.9489, -0.532), (0.3354, -0.945, -0.4538), (0.2356, -0.942, -0.3655), (0.1518, -0.9401, -0.263), (0.08547, -0.9428, -0.1496), (0.0957, 0.5994, -0.1361), (0.1688, 0.6016, -0.2466), (0.2523, 0.6065, -0.3498), (0.3445, 0.607, -0.4456), (0.443, 0.6066, -0.5348), (0.5495, 0.6076, -0.6144), (0.08992, 0.6802, -0.1484), (0.1592, 0.6811, -0.2598), (0.2426, 0.6872, -0.3619), (0.3361, 0.6963, -0.4552), (0.4373, 0.6985, -0.541), (0.5426, 0.6997, -0.6216), (0.0975, 0.7728, -0.1527), (0.157, 0.7782, -0.2699), (0.08606, 0.8577, -0.1517), (0.1533, 0.8611, -0.2644), (0.2383, 0.8613, -0.3656), (0.3368, 0.863, -0.4549), (0.4424, 0.8715, -0.5361), (0.5546, 0.8839, -0.6079), (-0.09978, -0.9793, -0.162), (-0.1862, -0.9783, -0.2868), (-0.2909, -0.9777, -0.3979), (-0.4083, -0.981, -0.4968), (-0.5364, -0.9856, -0.583), (-0.114, 0.9526, -0.1477), (-0.2074, 0.9567, -0.268), (-0.3074, 0.9605, -0.3833), (-0.4149, 0.9657, -0.4918), (-0.5369, 0.9752, -0.5843), (-0.1173, 0.4941, -0.1408), (-0.2104, 0.4956, -0.261), (-0.3102, 0.4963, -0.3762), (-0.4193, 0.4962, -0.4831), (-0.54, 0.4968, -0.5777), (-0.1156, -0.001947, -0.1437), (-0.2111, -0.001258, -0.2622), (-0.3114, -0.0008706, -0.3767), (-0.419, 0.0002397, -0.4851), (-0.5391, 0.0003796, -0.5803), (-0.1029, -0.4967, -0.1611), (-0.1933, -0.497, -0.2827), (-0.2954, -0.4968, -0.3955), (-0.4084, -0.4967, -0.4983), (-0.5341, -0.4973, -0.5867), (-0.1162, 0.5143, -0.1414), (-0.2098, 0.5157, -0.2615), (-0.3092, 0.5156, -0.3771), (-0.4174, 0.5153, -0.4851), (-0.5375, 0.5156, -0.5809), (-0.5396, 0.4764, -0.5783), (-0.4182, 0.4765, -0.4841), (-0.3087, 0.4765, -0.3775), (-0.2094, 0.4752, -0.2621), (-0.1163, 0.4737, -0.1418), (-0.1139, 0.02198, -0.1451), (-0.2098, 0.0227, -0.2633), (-0.31, 0.02274, -0.378), (-0.4176, 0.02251, -0.4863), (-0.5382, 0.02394, -0.5812), (-0.1148, -0.02915, -0.1445), (-0.2107, -0.02831, -0.2628), (-0.311, -0.02691, -0.3775), (-0.4174, -0.02596, -0.487), (-0.5368, -0.02529, -0.5833), (-0.1011, -0.4737, -0.1624), (-0.1928, -0.4731, -0.283), (-0.295, -0.4729, -0.3957), (-0.4085, -0.4729, -0.4981), (-0.5344, -0.4736, -0.5863), (-0.5321, -0.5247, -0.5892), (-0.4072, -0.5242, -0.4997), (-0.2952, -0.5244, -0.3958), (-0.1942, -0.5247, -0.2818), (-0.1035, -0.5228, -0.1602), (-0.5403, 0.9573, -0.5821), (-0.4163, 0.9497, -0.4912), (-0.306, 0.9501, -0.3848), (-0.2068, 0.9458, -0.2689), (-0.1138, 0.942, -0.1482), (-0.1006, -0.9431, -0.1608), (-0.1889, -0.9401, -0.2843), (-0.2946, -0.9416, -0.3948), (-0.4102, -0.946, -0.4956), (-0.5344, -0.9525, -0.5862), (-0.526, 0.6063, -0.5932), (-0.4105, 0.6058, -0.4924), (-0.3045, 0.6065, -0.3818), (-0.2055, 0.6062, -0.2648), (-0.1137, 0.6023, -0.1421), (-0.1057, 0.6819, -0.154), (-0.1986, 0.6865, -0.2743), (-0.3001, 0.6951, -0.3877), (-0.4048, 0.6971, -0.4985), (-0.5179, 0.6982, -0.6009), (-0.09282, 0.7716, -0.1566), (-0.1862, 0.7684, -0.2872), (-0.2927, 0.7764, -0.3961), (-0.4087, 0.7892, -0.495), (-0.5214, 0.7907, -0.5975), (-0.5347, 0.8818, -0.5854), (-0.4087, 0.8676, -0.4978), (-0.2922, 0.8597, -0.3981), (-0.1866, 0.8607, -0.2878), (-0.09903, 0.8605, -0.164), (0.8218, 0.1374, -0.8719), (0.8118, 0.2471, -0.8816), (0.8111, 0.3578, -0.8823), (0.8208, 0.4675, -0.8731), (-0.8231, 0.1377, -0.8723), (-0.8108, 0.2472, -0.8834), (-0.8095, 0.3578, -0.8839), (-0.8199, 0.4674, -0.8731), (0.005134, 0.1121, -0.01082), (0.006077, 0.2022, -0.01578), (0.003158, 0.2908, -0.01461), (0.0006018, 0.3819, -0.0095), (0.02883, 0.3813, -0.02411), (0.0307, 0.2921, -0.02744), (0.03443, 0.2023, -0.02632), (0.03376, 0.1125, -0.02392), (-0.0247, 0.1126, -0.02149), (-0.0227, 0.2029, -0.02563), (-0.02552, 0.2906, -0.02412), (-0.02956, 0.3813, -0.01775), (0.7962, 0.1373, -0.8511), (0.7886, 0.2472, -0.8613), (0.7877, 0.3576, -0.8618), (0.7955, 0.4674, -0.851), (-0.7864, 0.137, -0.8465), (-0.7771, 0.2469, -0.857), (-0.7763, 0.3575, -0.8562), (-0.7858, 0.4673, -0.8442), (0.09467, 0.1116, -0.1415), (0.0922, 0.2023, -0.1436), (0.08988, 0.2936, -0.1441), (0.09346, 0.3838, -0.1396), (0.1679, 0.3852, -0.2482), (0.1646, 0.2945, -0.2519), (0.1641, 0.2033, -0.253), (0.1659, 0.1123, -0.2521), (0.2516, 0.3861, -0.3502), (0.2475, 0.2953, -0.3544), (0.2462, 0.2042, -0.3562), (0.248, 0.1135, -0.3554), (0.339, 0.1142, -0.4514), (0.3383, 0.2051, -0.4515), (0.3398, 0.2958, -0.4494), (0.3425, 0.3866, -0.4463), (0.4423, 0.1145, -0.5352), (0.4388, 0.2054, -0.5386), (0.4406, 0.2967, -0.5361), (0.4452, 0.3869, -0.5308), (0.5537, 0.1147, -0.6085), (0.546, 0.2056, -0.6173), (0.5463, 0.2971, -0.6165), (0.5549, 0.3879, -0.6066), (-0.5307, 0.1137, -0.5884), (-0.5225, 0.2047, -0.5962), (-0.5228, 0.2963, -0.5954), (-0.5337, 0.3869, -0.5844), (-0.4128, 0.3866, -0.4895), (-0.4103, 0.2955, -0.4922), (-0.4088, 0.2042, -0.4942), (-0.4116, 0.1131, -0.4919), (-0.3036, 0.3858, -0.3827), (-0.3031, 0.2946, -0.3837), (-0.3025, 0.2035, -0.3846), (-0.3039, 0.1127, -0.3836), (-0.2051, 0.3851, -0.2668), (-0.2035, 0.2939, -0.2687), (-0.2029, 0.2027, -0.2694), (-0.2031, 0.1119, -0.2692), (-0.1129, 0.3838, -0.1459), (-0.1082, 0.2935, -0.1509), (-0.1081, 0.2023, -0.151), (-0.1105, 0.1112, -0.1485), (0.8218, -0.4653, -0.8703), (0.8139, -0.357, -0.8793), (0.8137, -0.2479, -0.8803), (0.8211, -0.1393, -0.8731), (-0.822, -0.1393, -0.8753), (-0.8126, -0.2476, -0.8843), (-0.812, -0.3567, -0.883), (-0.8219, -0.4647, -0.8718), (0.004839, -0.3865, -0.01963), (0.005178, -0.2984, -0.01667), (0.005074, -0.2089, -0.01283), (0.005277, -0.1193, -0.01034), (0.03352, -0.3862, -0.03133), (0.03392, -0.298, -0.02884), (0.03451, -0.2086, -0.02544), (0.03461, -0.1191, -0.02279), (-0.02529, -0.1193, -0.02117), (-0.02459, -0.2088, -0.02452), (-0.02401, -0.2981, -0.02809), (-0.0241, -0.3861, -0.03044), (0.7971, -0.4651, -0.8491), (0.7901, -0.3567, -0.8594), (0.7901, -0.2478, -0.8618), (0.7962, -0.1393, -0.8535), (-0.7873, -0.4647, -0.8443), (-0.7785, -0.3563, -0.8558), (-0.7779, -0.2471, -0.8589), (-0.7864, -0.1388, -0.8499), (0.08533, -0.384, -0.1526), (0.09144, -0.2949, -0.1476), (0.0945, -0.2061, -0.1436), (0.09701, -0.1174, -0.1403), (0.1548, -0.3828, -0.2638), (0.1608, -0.2936, -0.2588), (0.1649, -0.2046, -0.2549), (0.1686, -0.1167, -0.251), (0.2389, -0.4027, -0.3645), (0.2433, -0.2934, -0.3617), (0.2463, -0.2045, -0.359), (0.2497, -0.1158, -0.3553), (0.3369, -0.4066, -0.4552), (0.3369, -0.2942, -0.4554), (0.3385, -0.2045, -0.454), (0.3413, -0.1153, -0.4511), (0.4517, -0.4333, -0.5359), (0.4399, -0.2949, -0.5393), (0.4394, -0.205, -0.5402), (0.4421, -0.1152, -0.5373), (0.5994, -0.4375, -0.6271), (0.5678, -0.2935, -0.6315), (0.5459, -0.2054, -0.6194), (0.5518, -0.1156, -0.6126), (-0.5284, -0.1144, -0.5929), (-0.5226, -0.2042, -0.5988), (-0.5229, -0.2945, -0.5985), (-0.5319, -0.384, -0.5894), (-0.4135, -0.1145, -0.4919), (-0.4087, -0.204, -0.4971), (-0.4085, -0.2938, -0.4975), (-0.4083, -0.3836, -0.498), (-0.3069, -0.1158, -0.3824), (-0.3035, -0.2041, -0.3866), (-0.2994, -0.2934, -0.3908), (-0.2962, -0.3831, -0.3942), (-0.2062, -0.1166, -0.2676), (-0.2028, -0.2046, -0.272), (-0.199, -0.2937, -0.2765), (-0.1946, -0.3833, -0.281), (-0.1114, -0.1174, -0.1482), (-0.109, -0.2061, -0.152), (-0.1057, -0.2948, -0.1567), (-0.1008, -0.3839, -0.1618), (0.8192, -1.05, -0.8691), (0.8125, -0.9459, -0.8771), (0.8123, -0.8407, -0.8784), (0.8198, -0.736, -0.8713), (-0.8198, -1.05, -0.8735), (-0.8123, -0.9456, -0.8824), (-0.8134, -0.8405, -0.8826), (-0.8222, -0.736, -0.8738), (0.001413, -0.8608, -0.01426), (0.001337, -0.7752, -0.01001), (0.0004919, -0.6891, -0.00937), (0.0005706, -0.6037, -0.01447), (0.03141, -0.8609, -0.02602), (0.03272, -0.7743, -0.02286), (0.02907, -0.6887, -0.02671), (0.02821, -0.6039, -0.03067), (-0.02757, -0.861, -0.025), (-0.02934, -0.7757, -0.02014), (-0.03215, -0.6899, -0.01713), (-0.03056, -0.6034, -0.02213), (0.796, -0.7359, -0.8514), (0.7891, -0.8405, -0.8597), (0.7884, -0.9456, -0.8582), (0.7948, -1.05, -0.8483), (-0.7873, -0.7357, -0.8478), (-0.7791, -0.8401, -0.8572), (-0.7783, -0.9453, -0.8557), (-0.7855, -1.05, -0.8454), (0.5519, -0.8722, -0.6075), (0.5471, -0.7853, -0.614), (0.5463, -0.6983, -0.6162), (0.5517, -0.6116, -0.6105), (0.4392, -0.8704, -0.5352), (0.4363, -0.784, -0.5408), (0.4367, -0.6973, -0.5413), (0.4394, -0.6107, -0.5389), (0.3292, -0.8663, -0.4586), (0.3325, -0.7821, -0.4575), (0.3329, -0.6963, -0.4585), (0.3347, -0.6103, -0.457), (0.2314, -0.8618, -0.368), (0.2391, -0.7796, -0.3628), (0.2403, -0.6953, -0.3634), (0.2397, -0.6102, -0.3645), (0.152, -0.8577, -0.262), (0.1594, -0.7776, -0.2568), (0.1598, -0.6937, -0.258), (0.1576, -0.6096, -0.2609), (0.08722, -0.8564, -0.1471), (0.09098, -0.7748, -0.1437), (0.09061, -0.6919, -0.1452), (0.08756, -0.6075, -0.1493), (-0.53, -0.8708, -0.5903), (-0.5213, -0.7846, -0.5997), (-0.5203, -0.6975, -0.6016), (-0.5253, -0.6108, -0.5968), (-0.404, -0.6102, -0.5031), (-0.402, -0.6967, -0.5048), (-0.4044, -0.7832, -0.5014), (-0.4056, -0.8675, -0.4996), (-0.2953, -0.6105, -0.3957), (-0.2957, -0.6956, -0.395), (-0.2956, -0.7806, -0.3937), (-0.2928, -0.8613, -0.3958), (-0.197, -0.6097, -0.279), (-0.1988, -0.6942, -0.2765), (-0.1971, -0.7765, -0.2767), (-0.1918, -0.8569, -0.2812), (-0.1089, -0.6084, -0.1546), (-0.1113, -0.6916, -0.1511), (-0.1082, -0.7737, -0.1527), (-0.102, -0.8567, -0.1583), (0.00439, 0.95, -0.02311), (0.004195, 0.9424, -0.02373), (0.02641, 0.9438, -0.03319), (0.0268, 0.9511, -0.03285), (-0.01964, 0.9491, -0.03044), (-0.01922, 0.9416, -0.03073), (0.8214, 0.5988, -0.8494), (0.8624, 0.6003, -0.8685), (0.8481, 0.6214, -0.8704), (0.8123, 0.6206, -0.8495), (0.8155, 0.5768, -0.8485), (0.8506, 0.5775, -0.8705), (0.8281, 0.002125, -0.8531), (0.8626, 0.0005648, -0.8684), (0.8446, 0.02725, -0.8682), (0.8139, 0.02796, -0.8491), (0.8136, -0.02915, -0.8515), (0.8435, -0.02974, -0.8702), (0.8267, -0.5995, -0.8519), (0.8614, -0.5998, -0.8685), (0.8469, -0.5739, -0.8694), (0.8164, -0.5741, -0.8501), (0.8121, -0.6302, -0.8498), (0.8429, -0.6304, -0.8701), (0.852, 1.209, -0.8618), (0.8186, 1.2, -0.8467), (0.8174, 1.182, -0.8478), (0.8454, 1.184, -0.8658), (0.001808, -0.9432, -0.02854), (0.001205, -0.9828, -0.02765), (0.02325, -0.981, -0.03696), (0.02321, -0.9432, -0.03761), (-0.02034, -0.9441, -0.03566), (-0.02049, -0.9826, -0.0363), (0.8548, -1.212, -0.8628), (0.8401, -1.165, -0.8686), (0.814, -1.167, -0.8495), (0.8227, -1.209, -0.8465), (-0.8544, 0.6007, -0.8641), (-0.8106, 0.5994, -0.8414), (-0.806, 0.6207, -0.8439), (-0.8446, 0.6219, -0.8683), (-0.8441, 0.578, -0.8666), (-0.8075, 0.5773, -0.8416), (-0.854, 0.0001589, -0.8636), (-0.8086, 0.0005761, -0.8414), (-0.8039, 0.02709, -0.8421), (-0.8423, 0.02693, -0.8668), (-0.8421, -0.03024, -0.8693), (-0.803, -0.02988, -0.8444), (-0.8534, -0.6001, -0.863), (-0.8082, -0.5997, -0.842), (-0.8043, -0.5734, -0.8422), (-0.8417, -0.5734, -0.8658), (-0.8413, -0.6307, -0.8685), (-0.8021, -0.6304, -0.8449), (-0.8398, 1.181, -0.8627), (-0.8066, 1.178, -0.8396), (-0.8067, 1.196, -0.8386), (-0.8488, 1.206, -0.8599), (-0.8474, -1.206, -0.859), (-0.8044, -1.199, -0.8376), (-0.8, -1.16, -0.8419), (-0.8323, -1.157, -0.8661), (0.8139, 0.7308, -0.8833), (0.7884, 0.7305, -0.865), (0.8037, 0.8435, -0.8918), (0.7793, 0.8431, -0.8734), (0.8028, 0.9566, -0.8902), (0.7786, 0.9562, -0.8703), (0.8132, 1.069, -0.8786), (0.7866, 1.069, -0.859), (-0.7772, 0.7295, -0.8594), (-0.8118, 0.7302, -0.8853), (-0.7662, 0.8423, -0.8689), (-0.7995, 0.8429, -0.8951), (-0.766, 0.9559, -0.8647), (-0.7997, 0.9564, -0.8929), (-0.7776, 1.068, -0.8521), (-0.8105, 1.069, -0.8785), (0.08709, 0.9498, -0.1479), (0.08853, 0.9577, -0.1467), (0.1591, 0.9528, -0.2593), (0.1612, 0.9625, -0.2576), (0.2423, 0.9525, -0.3636), (0.2438, 0.9652, -0.3621), (0.3377, 0.9504, -0.4575), (0.3379, 0.965, -0.4569), (0.4434, 0.9514, -0.5404), (0.4417, 0.9676, -0.5415), (0.5565, 0.9602, -0.613), (0.5552, 0.9763, -0.6129), (0.5526, -0.9557, -0.6107), (0.5549, -0.988, -0.6076), (0.4382, -0.9493, -0.5403), (0.438, -0.9844, -0.5398), (0.3291, -0.9453, -0.4616), (0.3278, -0.9809, -0.4619), (0.2283, -0.9419, -0.3724), (0.226, -0.9775, -0.3739), (0.1436, -0.9397, -0.2688), (0.1406, -0.9776, -0.2708), (0.07657, -0.9425, -0.1542), (0.07616, -0.9785, -0.1549), (-0.5347, 0.9573, -0.5904), (-0.5315, 0.9741, -0.5927), (-0.4099, 0.9498, -0.499), (-0.4084, 0.965, -0.4995), (-0.2988, 0.9516, -0.3917), (-0.3, 0.9614, -0.3901), (-0.1991, 0.9477, -0.2751), (-0.1996, 0.9578, -0.2743), (-0.1057, 0.9436, -0.154), (-0.106, 0.9531, -0.1536), (-0.531, -0.9864, -0.5914), (-0.5288, -0.9534, -0.5945), (-0.4022, -0.9806, -0.5047), (-0.4039, -0.946, -0.5034), (-0.284, -0.9767, -0.4052), (-0.2877, -0.9411, -0.402), (-0.1785, -0.9774, -0.2931), (-0.1812, -0.9395, -0.2908), (-0.09127, -0.9789, -0.1672), (-0.09212, -0.9428, -0.1662), (0.8145, 0.1353, -0.8812), (0.7893, 0.1354, -0.8607), (0.804, 0.2463, -0.8907), (0.7814, 0.2465, -0.8709), (0.8031, 0.3584, -0.8914), (0.7804, 0.3583, -0.8713), (0.8133, 0.4698, -0.8823), (0.7884, 0.4694, -0.8605), (-0.7796, 0.1349, -0.8562), (-0.8163, 0.1355, -0.882), (-0.7699, 0.2462, -0.8666), (-0.8035, 0.2463, -0.8929), (-0.7689, 0.3584, -0.8657), (-0.8019, 0.3586, -0.8932), (-0.7786, 0.4695, -0.8536), (-0.8125, 0.4698, -0.8823), (0.8144, -0.4673, -0.8796), (0.7902, -0.467, -0.8587), (0.8062, -0.3578, -0.8885), (0.783, -0.3575, -0.8691), (0.8062, -0.2474, -0.8897), (0.7831, -0.2473, -0.8716), (0.814, -0.1374, -0.8827), (0.7895, -0.1375, -0.8633), (-0.7804, -0.4666, -0.854), (-0.8147, -0.4669, -0.8813), (-0.7713, -0.3572, -0.8654), (-0.8045, -0.3576, -0.8924), (-0.7708, -0.2466, -0.8686), (-0.8054, -0.2471, -0.894), (-0.7796, -0.1367, -0.8597), (-0.8153, -0.1371, -0.885), (0.8117, -1.052, -0.8784), (0.7878, -1.052, -0.8579), (0.8049, -0.9465, -0.8865), (0.7812, -0.9463, -0.8679), (0.8048, -0.8401, -0.8877), (0.782, -0.84, -0.8694), (0.8125, -0.734, -0.8807), (0.7891, -0.7341, -0.8612), (-0.7785, -1.052, -0.8549), (-0.8125, -1.052, -0.8829), (-0.7712, -0.9461, -0.8654), (-0.8049, -0.9463, -0.8918), (-0.7722, -0.8395, -0.867), (-0.8062, -0.8398, -0.8922), (-0.7807, -0.7338, -0.8577), (-0.8154, -0.7339, -0.8835), (-0.8092, -0.03291, -0.8304), (-0.5366, -0.02565, -0.5798), (-0.4172, -0.02632, -0.4835), (-0.3108, -0.02727, -0.374), (-0.2105, -0.02867, -0.2593), (-0.1146, -0.0295, -0.141), (-0.02634, -0.0301, -0.01411), (-0.8145, -0.001426, -0.8305), (-0.5389, 2.238e-05, -0.5768), (-0.4188, -0.0001175, -0.4816), (-0.3112, -0.001228, -0.3732), (-0.2109, -0.001615, -0.2587), (-0.1154, -0.002305, -0.1402), (-0.0259, -0.002157, -0.01366), (0.03535, -0.02968, -0.01672), (0.0998, -0.02947, -0.1343), (0.1721, -0.02833, -0.2442), (0.2538, -0.02741, -0.3476), (0.3453, -0.02661, -0.4431), (0.447, -0.02619, -0.5284), (0.558, -0.02655, -0.602), (0.8202, -0.03189, -0.8373), (0.8357, 0.001686, -0.8419), (0.5591, 0.0008506, -0.6002), (0.4479, 0.00114, -0.5282), (0.3455, 0.0003655, -0.4431), (0.2539, -0.00152, -0.3481), (0.1722, -0.002282, -0.2451), (0.09913, -0.00239, -0.1354), (0.03417, -0.002329, -0.01835), (-0.8487, -0.03363, -0.8556), (-0.86, -0.0005894, -0.8516), (0.8507, -0.03298, -0.8564), (0.8699, -0.000431, -0.8531), (0.004681, -0.0297, -0.004307), (0.005564, -0.002669, -0.004527), (0.8678, -0.002447, -0.8582), (-0.8597, -0.002945, -0.8538), (0.8337, -0.0009252, -0.8427), (-0.815, -0.002508, -0.8315), (0.8612, -0.00201, -0.8687), (0.827, -0.0005328, -0.853), (-0.8082, -0.002013, -0.8417), (-0.8531, -0.002425, -0.8642), (-0.8593, -0.003397, -0.8519), (0.8687, -0.003162, -0.853), (-0.02594, -0.004532, -0.0137), (-0.1153, -0.004616, -0.1403), (-0.2109, -0.003915, -0.2587), (-0.3112, -0.003442, -0.3733), (-0.4186, -0.002345, -0.4817), (-0.5387, -0.00216, -0.5771), (-0.8141, -0.002965, -0.83), (0.8352, -0.0005192, -0.8417), (0.5591, -0.001417, -0.5994), (0.4474, -4.192e-05, -0.5272), (0.3456, -0.0005825, -0.442), (0.2545, -0.001411, -0.3467), (0.1719, -0.002058, -0.2434), (0.09899, -0.003104, -0.1343), (0.0352, -0.003622, -0.01614), (0.005489, -0.004967, -0.004508), (0.004974, 0.7829, -0.02278), (0.03322, 0.7824, -0.03428), (-0.02333, 0.7835, -0.03452), (0.09475, 0.7951, -0.1564), (-0.09019, 0.7769, -0.1703), (0.5433, 0.7924, -0.6199), (0.4385, 0.7909, -0.5387), (0.3254, 0.7794, -0.4663), (0.244, 0.7787, -0.3716), (0.1688, 0.8114, -0.2597), (-0.1864, 0.8145, -0.2875), (-0.2925, 0.8181, -0.3971), (-0.4087, 0.8284, -0.4964), (-0.5281, 0.8363, -0.5914), (0.004382, 0.8116, -0.01628), (0.032, 0.8128, -0.02865), (-0.02971, 0.7989, -0.02397), (0.1032, 0.8109, -0.1497), (-0.1014, 0.7999, -0.1619)], [], [(27, 16, 21, 28), (29, 22, 16, 27), (16, 32, 33, 21), (22, 34, 32, 16), (37, 17, 20, 38), (39, 23, 17, 37), (47, 18, 19, 48), (49, 24, 18, 47), (18, 52, 53, 19), (24, 54, 52, 18), (5, 57, 58, 7), (9, 59, 57, 5), (62, 10, 25, 65), (66, 30, 10, 62), (63, 11, 35, 67), (64, 12, 45, 69), (70, 50, 12, 64), (0, 61, 71, 55), (74, 4, 6, 75), (76, 8, 4, 74), (1, 72, 77, 60), (15, 80, 83, 26), (31, 84, 80, 15), (14, 81, 85, 36), (13, 82, 87, 46), (51, 88, 82, 13), (56, 89, 79, 3), (2, 78, 90, 73), (57, 102, 106, 58), (101, 100, 104, 105), (100, 99, 103, 104), (99, 27, 28, 103), (59, 110, 102, 57), (109, 108, 100, 101), (108, 107, 99, 100), (107, 29, 27, 99), (25, 91, 114, 65), (91, 92, 113, 114), (92, 93, 112, 113), (93, 94, 111, 112), (94, 55, 71, 111), (83, 118, 95, 26), (118, 117, 96, 95), (117, 116, 97, 96), (116, 115, 98, 97), (115, 89, 56, 98), (21, 131, 154, 28), (131, 132, 153, 154), (132, 133, 152, 153), (133, 134, 151, 152), (134, 135, 150, 151), (135, 136, 149, 150), (136, 62, 65, 149), (33, 160, 131, 21), (160, 159, 132, 131), (159, 158, 133, 132), (158, 157, 134, 133), (157, 156, 135, 134), (156, 155, 136, 135), (155, 66, 62, 136), (20, 137, 166, 38), (137, 138, 165, 166), (138, 139, 164, 165), (139, 140, 163, 164), (140, 141, 162, 163), (141, 142, 161, 162), (142, 63, 67, 161), (19, 143, 178, 48), (143, 144, 177, 178), (144, 145, 176, 177), (145, 146, 175, 176), (146, 147, 174, 175), (147, 148, 173, 174), (148, 64, 69, 173), (53, 184, 143, 19), (184, 183, 144, 143), (183, 182, 145, 144), (182, 181, 146, 145), (181, 180, 147, 146), (180, 179, 148, 147), (179, 70, 64, 148), (58, 190, 130, 7), (190, 189, 129, 130), (189, 188, 128, 129), (188, 187, 127, 128), (187, 186, 126, 127), (186, 185, 125, 126), (185, 71, 61, 125), (77, 191, 124, 60), (191, 192, 123, 124), (192, 193, 122, 123), (193, 194, 121, 122), (194, 195, 120, 121), (195, 196, 119, 120), (196, 75, 6, 119), (114, 202, 149, 65), (202, 201, 150, 149), (201, 200, 151, 150), (200, 199, 152, 151), (199, 198, 153, 152), (198, 197, 154, 153), (197, 103, 28, 154), (113, 208, 202, 114), (208, 207, 201, 202), (207, 206, 200, 201), (206, 205, 199, 200), (205, 204, 198, 199), (204, 203, 197, 198), (203, 104, 103, 197), (112, 757, 208, 113), (757, 758, 207, 208), (758, 759, 206, 207), (759, 760, 205, 206), (760, 210, 204, 205), (210, 209, 203, 204), (209, 105, 104, 203), (71, 185, 216, 111), (185, 186, 215, 216), (186, 187, 214, 215), (187, 188, 213, 214), (188, 189, 212, 213), (189, 190, 211, 212), (190, 58, 106, 211), (80, 231, 246, 83), (231, 230, 245, 246), (230, 229, 244, 245), (229, 228, 243, 244), (228, 227, 242, 243), (227, 22, 29, 242), (84, 247, 231, 80), (247, 248, 230, 231), (248, 249, 229, 230), (249, 250, 228, 229), (250, 251, 227, 228), (251, 34, 22, 227), (81, 236, 256, 85), (236, 235, 255, 256), (235, 234, 254, 255), (234, 233, 253, 254), (233, 232, 252, 253), (232, 23, 39, 252), (82, 241, 266, 87), (241, 240, 265, 266), (240, 239, 264, 265), (239, 238, 263, 264), (238, 237, 262, 263), (237, 24, 49, 262), (88, 267, 241, 82), (267, 268, 240, 241), (268, 269, 239, 240), (269, 270, 238, 239), (270, 271, 237, 238), (271, 54, 24, 237), (89, 272, 226, 79), (272, 273, 225, 226), (273, 274, 224, 225), (274, 275, 223, 224), (275, 276, 222, 223), (276, 59, 9, 222), (78, 221, 281, 90), (221, 220, 280, 281), (220, 219, 279, 280), (219, 218, 278, 279), (218, 217, 277, 278), (217, 8, 76, 277), (107, 286, 242, 29), (286, 285, 243, 242), (285, 284, 244, 243), (284, 283, 245, 244), (283, 282, 246, 245), (282, 118, 83, 246), (108, 287, 286, 107), (287, 288, 285, 286), (288, 289, 284, 285), (289, 290, 283, 284), (290, 291, 282, 283), (291, 117, 118, 282), (109, 292, 287, 108), (292, 293, 288, 287), (293, 294, 289, 288), (294, 295, 290, 289), (295, 296, 291, 290), (296, 116, 117, 291), (59, 276, 301, 110), (276, 275, 300, 301), (275, 274, 299, 300), (274, 273, 298, 299), (273, 272, 297, 298), (272, 89, 115, 297), (32, 313, 314, 33), (313, 312, 315, 314), (312, 311, 316, 315), (311, 310, 317, 316), (310, 37, 38, 317), (34, 321, 313, 32), (321, 320, 312, 313), (320, 319, 311, 312), (319, 318, 310, 311), (318, 39, 37, 310), (35, 302, 322, 67), (302, 303, 323, 322), (303, 304, 324, 323), (304, 305, 325, 324), (305, 30, 66, 325), (85, 326, 306, 36), (326, 327, 307, 306), (327, 328, 308, 307), (328, 329, 309, 308), (329, 84, 31, 309), (166, 330, 317, 38), (330, 331, 316, 317), (331, 332, 315, 316), (332, 333, 314, 315), (333, 160, 33, 314), (165, 337, 330, 166), (337, 336, 331, 330), (336, 335, 332, 331), (335, 334, 333, 332), (334, 159, 160, 333), (164, 341, 337, 165), (341, 340, 336, 337), (340, 339, 335, 336), (339, 338, 334, 335), (338, 158, 159, 334), (163, 342, 341, 164), (342, 343, 340, 341), (343, 344, 339, 340), (344, 345, 338, 339), (345, 157, 158, 338), (162, 346, 342, 163), (346, 347, 343, 342), (347, 348, 344, 343), (348, 349, 345, 344), (349, 156, 157, 345), (161, 350, 346, 162), (350, 351, 347, 346), (351, 352, 348, 347), (352, 353, 349, 348), (353, 155, 156, 349), (67, 322, 350, 161), (322, 323, 351, 350), (323, 324, 352, 351), (324, 325, 353, 352), (325, 66, 155, 353), (256, 354, 326, 85), (354, 355, 327, 326), (355, 356, 328, 327), (356, 357, 329, 328), (357, 247, 84, 329), (255, 361, 354, 256), (361, 360, 355, 354), (360, 359, 356, 355), (359, 358, 357, 356), (358, 248, 247, 357), (254, 365, 361, 255), (365, 364, 360, 361), (364, 363, 359, 360), (363, 362, 358, 359), (362, 249, 248, 358), (253, 369, 365, 254), (369, 368, 364, 365), (368, 367, 363, 364), (367, 366, 362, 363), (366, 250, 249, 362), (252, 373, 369, 253), (373, 372, 368, 369), (372, 371, 367, 368), (371, 370, 366, 367), (370, 251, 250, 366), (39, 318, 373, 252), (318, 319, 372, 373), (319, 320, 371, 372), (320, 321, 370, 371), (321, 34, 251, 370), (42, 385, 389, 43), (385, 384, 388, 389), (384, 383, 387, 388), (383, 382, 386, 387), (382, 47, 48, 386), (44, 390, 385, 42), (390, 391, 384, 385), (391, 392, 383, 384), (392, 393, 382, 383), (393, 49, 47, 382), (45, 374, 394, 69), (374, 375, 395, 394), (375, 376, 396, 395), (376, 377, 397, 396), (377, 40, 68, 397), (87, 398, 381, 46), (398, 399, 380, 381), (399, 400, 379, 380), (400, 401, 378, 379), (401, 86, 41, 378), (178, 402, 386, 48), (402, 403, 387, 386), (403, 404, 388, 387), (404, 405, 389, 388), (405, 172, 43, 389), (177, 406, 402, 178), (406, 407, 403, 402), (407, 408, 404, 403), (408, 409, 405, 404), (409, 171, 172, 405), (176, 410, 406, 177), (410, 411, 407, 406), (411, 412, 408, 407), (412, 413, 409, 408), (413, 170, 171, 409), (175, 414, 410, 176), (414, 415, 411, 410), (415, 416, 412, 411), (416, 417, 413, 412), (417, 169, 170, 413), (174, 418, 414, 175), (418, 419, 415, 414), (419, 420, 416, 415), (420, 421, 417, 416), (421, 168, 169, 417), (173, 422, 418, 174), (422, 423, 419, 418), (423, 424, 420, 419), (424, 425, 421, 420), (425, 167, 168, 421), (69, 394, 422, 173), (394, 395, 423, 422), (395, 396, 424, 423), (396, 397, 425, 424), (397, 68, 167, 425), (266, 429, 398, 87), (429, 428, 399, 398), (428, 427, 400, 399), (427, 426, 401, 400), (426, 261, 86, 401), (265, 433, 429, 266), (433, 432, 428, 429), (432, 431, 427, 428), (431, 430, 426, 427), (430, 260, 261, 426), (264, 437, 433, 265), (437, 436, 432, 433), (436, 435, 431, 432), (435, 434, 430, 431), (434, 259, 260, 430), (263, 441, 437, 264), (441, 440, 436, 437), (440, 439, 435, 436), (439, 438, 434, 435), (438, 258, 259, 434), (262, 445, 441, 263), (445, 444, 440, 441), (444, 443, 439, 440), (443, 442, 438, 439), (442, 257, 258, 438), (49, 393, 445, 262), (393, 392, 444, 445), (392, 391, 443, 444), (391, 390, 442, 443), (390, 44, 257, 442), (52, 457, 461, 53), (457, 456, 460, 461), (456, 455, 459, 460), (455, 454, 458, 459), (454, 74, 75, 458), (54, 465, 457, 52), (465, 464, 456, 457), (464, 463, 455, 456), (463, 462, 454, 455), (462, 76, 74, 454), (72, 446, 469, 77), (446, 447, 468, 469), (447, 448, 467, 468), (448, 449, 466, 467), (449, 50, 70, 466), (90, 473, 450, 73), (473, 472, 451, 450), (472, 471, 452, 451), (471, 470, 453, 452), (470, 88, 51, 453), (179, 477, 466, 70), (477, 476, 467, 466), (476, 475, 468, 467), (475, 474, 469, 468), (474, 191, 77, 469), (180, 481, 477, 179), (481, 480, 476, 477), (480, 479, 475, 476), (479, 478, 474, 475), (478, 192, 191, 474), (181, 485, 481, 180), (485, 484, 480, 481), (484, 483, 479, 480), (483, 482, 478, 479), (482, 193, 192, 478), (182, 489, 485, 181), (489, 488, 484, 485), (488, 487, 483, 484), (487, 486, 482, 483), (486, 194, 193, 482), (183, 493, 489, 182), (493, 492, 488, 489), (492, 491, 487, 488), (491, 490, 486, 487), (490, 195, 194, 486), (184, 497, 493, 183), (497, 496, 492, 493), (496, 495, 491, 492), (495, 494, 490, 491), (494, 196, 195, 490), (53, 461, 497, 184), (461, 460, 496, 497), (460, 459, 495, 496), (459, 458, 494, 495), (458, 75, 196, 494), (281, 498, 473, 90), (498, 499, 472, 473), (499, 500, 471, 472), (500, 501, 470, 471), (501, 267, 88, 470), (280, 505, 498, 281), (505, 504, 499, 498), (504, 503, 500, 499), (503, 502, 501, 500), (502, 268, 267, 501), (279, 509, 505, 280), (509, 508, 504, 505), (508, 507, 503, 504), (507, 506, 502, 503), (506, 269, 268, 502), (278, 513, 509, 279), (513, 512, 508, 509), (512, 511, 507, 508), (511, 510, 506, 507), (510, 270, 269, 506), (277, 517, 513, 278), (517, 516, 512, 513), (516, 515, 511, 512), (515, 514, 510, 511), (514, 271, 270, 510), (76, 462, 517, 277), (462, 463, 516, 517), (463, 464, 515, 516), (464, 465, 514, 515), (465, 54, 271, 514), (521, 520, 519, 518), (518, 519, 523, 522), (527, 526, 525, 524), (524, 525, 529, 528), (533, 532, 531, 530), (539, 538, 537, 536), (536, 537, 541, 540), (545, 544, 543, 542), (549, 548, 547, 546), (546, 547, 551, 550), (555, 554, 553, 552), (559, 558, 557, 556), (556, 557, 561, 560), (565, 564, 563, 562), (571, 570, 569, 568), (568, 569, 573, 572), (577, 576, 575, 574), (581, 580, 579, 578), (527, 583, 582, 526), (583, 585, 584, 582), (585, 587, 586, 584), (587, 589, 588, 586), (589, 544, 545, 588), (559, 591, 590, 558), (591, 593, 592, 590), (593, 595, 594, 592), (595, 597, 596, 594), (597, 574, 575, 596), (521, 599, 598, 520), (599, 601, 600, 598), (601, 603, 602, 600), (603, 605, 604, 602), (605, 607, 606, 604), (607, 609, 608, 606), (609, 543, 544, 608), (555, 611, 610, 554), (611, 613, 612, 610), (613, 615, 614, 612), (615, 617, 616, 614), (617, 619, 618, 616), (619, 621, 620, 618), (621, 548, 549, 620), (576, 623, 622, 575), (623, 625, 624, 622), (625, 627, 626, 624), (627, 629, 628, 626), (629, 631, 630, 628), (631, 522, 523, 630), (580, 633, 632, 579), (633, 635, 634, 632), (635, 637, 636, 634), (637, 639, 638, 636), (639, 641, 640, 638), (641, 550, 551, 640), (533, 643, 642, 532), (643, 645, 644, 642), (645, 647, 646, 644), (647, 649, 648, 646), (649, 528, 529, 648), (565, 651, 650, 564), (651, 653, 652, 650), (653, 655, 654, 652), (655, 657, 656, 654), (657, 560, 561, 656), (539, 659, 658, 538), (659, 661, 660, 658), (661, 663, 662, 660), (663, 665, 664, 662), (665, 534, 535, 664), (571, 667, 666, 570), (667, 669, 668, 666), (669, 671, 670, 668), (671, 673, 672, 670), (673, 566, 567, 672), (554, 675, 674, 553), (675, 677, 676, 674), (677, 679, 678, 676), (679, 681, 680, 678), (681, 540, 541, 680), (581, 683, 682, 580), (683, 685, 684, 682), (685, 687, 686, 684), (687, 689, 688, 686), (689, 572, 573, 688), (55, 94, 588, 545), (306, 307, 653, 651), (111, 71, 544, 589), (93, 92, 584, 586), (88, 470, 688, 573), (324, 325, 649, 647), (190, 58, 520, 598), (218, 219, 636, 638), (396, 397, 665, 663), (78, 2, 578, 579), (61, 0, 542, 543), (114, 113, 585, 583), (26, 95, 591, 559), (326, 85, 564, 650), (123, 122, 615, 613), (325, 66, 528, 649), (305, 304, 646, 648), (473, 90, 580, 682), (470, 471, 686, 688), (278, 277, 641, 639), (189, 190, 598, 600), (302, 35, 532, 642), (219, 220, 634, 636), (126, 125, 609, 607), (272, 89, 575, 622), (329, 328, 654, 656), (63, 67, 533, 530), (50, 449, 680, 541), (0, 55, 545, 542), (220, 221, 632, 634), (84, 329, 656, 561), (3, 79, 576, 577), (446, 72, 553, 674), (45, 12, 537, 538), (374, 45, 538, 658), (57, 59, 523, 519), (64, 69, 539, 536), (98, 56, 574, 597), (115, 116, 594, 596), (281, 280, 635, 633), (452, 453, 689, 687), (125, 61, 543, 609), (2, 73, 581, 578), (117, 118, 590, 592), (12, 50, 541, 537), (8, 217, 640, 551), (398, 87, 570, 666), (51, 13, 568, 572), (399, 398, 666, 668), (70, 64, 536, 540), (451, 452, 687, 685), (380, 379, 671, 669), (56, 3, 577, 574), (468, 467, 679, 677), (89, 115, 596, 575), (277, 76, 550, 641), (35, 11, 531, 532), (379, 378, 673, 671), (1, 60, 555, 552), (381, 380, 669, 667), (376, 375, 660, 662), (15, 26, 559, 556), (87, 82, 569, 570), (62, 65, 527, 524), (10, 30, 529, 525), (450, 451, 685, 683), (273, 272, 622, 624), (128, 127, 605, 603), (188, 189, 600, 602), (67, 322, 643, 533), (466, 70, 540, 681), (112, 111, 589, 587), (96, 97, 595, 593), (30, 305, 648, 529), (304, 303, 644, 646), (82, 88, 573, 569), (66, 62, 524, 528), (65, 114, 583, 527), (303, 302, 642, 644), (191, 77, 554, 610), (276, 275, 628, 630), (469, 468, 677, 675), (472, 473, 682, 684), (6, 4, 547, 548), (323, 324, 647, 645), (5, 7, 521, 518), (25, 10, 525, 526), (58, 57, 519, 520), (85, 81, 563, 564), (447, 446, 674, 676), (187, 188, 602, 604), (36, 306, 651, 565), (74, 75, 549, 546), (4, 8, 551, 547), (307, 308, 655, 653), (223, 222, 631, 629), (309, 31, 560, 657), (275, 274, 626, 628), (95, 96, 593, 591), (7, 130, 599, 521), (69, 394, 659, 539), (73, 450, 683, 581), (328, 327, 652, 654), (76, 74, 546, 550), (71, 185, 608, 544), (121, 120, 619, 617), (72, 1, 552, 553), (449, 448, 678, 680), (378, 41, 566, 673), (193, 192, 612, 614), (222, 9, 522, 631), (79, 226, 623, 576), (127, 126, 607, 605), (77, 469, 675, 554), (83, 80, 557, 558), (377, 376, 662, 664), (120, 119, 621, 619), (113, 112, 587, 585), (400, 399, 668, 670), (226, 225, 625, 623), (467, 466, 681, 679), (280, 279, 637, 635), (221, 78, 579, 632), (471, 472, 684, 686), (394, 395, 661, 659), (119, 6, 548, 621), (196, 195, 618, 620), (86, 401, 672, 567), (9, 5, 518, 522), (13, 46, 571, 568), (31, 15, 556, 560), (395, 396, 663, 661), (225, 224, 627, 625), (75, 196, 620, 549), (130, 129, 601, 599), (129, 128, 603, 601), (186, 187, 604, 606), (327, 326, 650, 652), (14, 36, 565, 562), (116, 117, 592, 594), (192, 191, 610, 612), (397, 68, 534, 665), (308, 309, 657, 655), (118, 83, 558, 590), (92, 91, 582, 584), (194, 193, 614, 616), (59, 276, 630, 523), (94, 93, 586, 588), (40, 377, 664, 535), (46, 381, 667, 571), (224, 223, 629, 627), (195, 194, 616, 618), (453, 51, 572, 689), (322, 323, 645, 643), (375, 374, 658, 660), (97, 98, 597, 595), (279, 278, 639, 637), (122, 121, 617, 615), (274, 273, 624, 626), (90, 281, 633, 580), (60, 124, 611, 555), (185, 186, 606, 608), (401, 400, 670, 672), (91, 25, 526, 582), (217, 218, 638, 640), (80, 84, 561, 557), (448, 447, 676, 678), (124, 123, 613, 611), (86, 261, 691, 690), (261, 260, 692, 691), (260, 259, 693, 692), (259, 258, 694, 693), (258, 257, 695, 694), (257, 44, 696, 695), (236, 81, 697, 698), (235, 236, 698, 699), (234, 235, 699, 700), (233, 234, 700, 701), (232, 233, 701, 702), (23, 232, 702, 703), (43, 172, 705, 704), (172, 171, 706, 705), (171, 170, 707, 706), (170, 169, 708, 707), (169, 168, 709, 708), (168, 167, 710, 709), (167, 68, 711, 710), (63, 142, 713, 712), (142, 141, 714, 713), (141, 140, 715, 714), (140, 139, 716, 715), (139, 138, 717, 716), (138, 137, 718, 717), (137, 20, 719, 718), (41, 86, 690, 720), (81, 14, 721, 697), (68, 40, 722, 711), (11, 63, 712, 723), (44, 42, 724, 696), (42, 43, 704, 724), (17, 23, 703, 725), (20, 17, 725, 719), (531, 730, 731, 530), (730, 535, 534, 731), (563, 732, 733, 562), (732, 567, 566, 733), (11, 726, 730, 531), (726, 40, 535, 730), (68, 728, 731, 534), (728, 63, 530, 731), (41, 727, 733, 566), (727, 14, 562, 733), (81, 729, 732, 563), (729, 86, 567, 732), (14, 727, 734, 721), (727, 41, 720, 734), (40, 726, 735, 722), (726, 11, 723, 735), (696, 736, 737, 695), (736, 703, 702, 737), (695, 737, 738, 694), (737, 702, 701, 738), (694, 738, 739, 693), (738, 701, 700, 739), (693, 739, 740, 692), (739, 700, 699, 740), (692, 740, 741, 691), (740, 699, 698, 741), (691, 741, 742, 690), (741, 698, 697, 742), (711, 743, 744, 710), (743, 712, 713, 744), (710, 744, 745, 709), (744, 713, 714, 745), (709, 745, 746, 708), (745, 714, 715, 746), (708, 746, 747, 707), (746, 715, 716, 747), (707, 747, 748, 706), (747, 716, 717, 748), (706, 748, 749, 705), (748, 717, 718, 749), (705, 749, 750, 704), (749, 718, 719, 750), (690, 742, 734, 720), (742, 697, 721, 734), (722, 735, 743, 711), (735, 723, 712, 743), (703, 736, 751, 725), (736, 696, 724, 751), (725, 751, 750, 719), (751, 724, 704, 750), (752, 101, 105, 753), (754, 109, 101, 752), (755, 209, 210), (753, 105, 209, 755), (756, 292, 109, 754), (756, 293, 292), (215, 758, 757, 216), (214, 759, 758, 215), (213, 760, 759, 214), (212, 761, 760, 213), (761, 210, 760), (299, 763, 762, 300), (763, 294, 293, 762), (298, 764, 763, 299), (764, 295, 294, 763), (297, 765, 764, 298), (765, 296, 295, 764), (765, 115, 116), (296, 765, 116), (765, 297, 115), (102, 766, 767, 106), (766, 752, 753, 767), (110, 768, 766, 102), (768, 754, 752, 766), (210, 761, 769, 755), (761, 212, 211, 769), (106, 767, 769, 211), (767, 753, 755, 769), (301, 770, 768, 110), (770, 756, 754, 768), (756, 770, 762, 293), (770, 301, 300, 762), (112, 111, 216, 757)])
me_plane_002.polygons.foreach_set('use_smooth', [True] * 813)
me_plane_002.materials.append(mat_tente)
me_plane_002.use_remesh_preserve_volume = False
me_plane_002.use_remesh_preserve_attributes = False
me_plane_002.use_mirror_vertex_groups = False
me_plane_002.update()

# ---- objects
ob_clou = bpy.data.objects.new('clou', me_cube_027)
ob_poto = bpy.data.objects.new('poto', me_cube_037)
ob_tente = bpy.data.objects.new('tente', me_plane_002)

# ---- transforms, parenting, visibility, modifiers, constraints
ob_clou.location = (-2.793, -8.345, 0.0)
ob_clou.rotation_euler = (-0.2387, 0.1925, -4.242)
ob_clou.scale = (0.02343, 0.02343, 0.1016)
ob_clou.lock_rotations_4d = False
ob_clou.empty_display_type = 'ARROWS'
ob_clou.lineart.crease_threshold = 0.0
ob_poto.location = (0.0, -3.868, 2.914)
ob_poto.scale = (0.07212, 4.162, 0.07212)
ob_poto.lock_rotations_4d = False
ob_poto.empty_display_type = 'ARROWS'
ob_poto.lineart.crease_threshold = 0.0
_m = ob_poto.modifiers.new('Subsurf', 'SUBSURF')
_m.uv_smooth = 'PRESERVE_CORNERS'
_m.quality = 2
_m.show_only_control_edges = False
_m = ob_poto.modifiers.new('Collision', 'COLLISION')
ob_tente.location = (0.0, -3.889, 3.06)
ob_tente.scale = (3.379, 3.741, 3.521)
ob_tente.lock_rotations_4d = False
ob_tente.empty_display_type = 'ARROWS'
ob_tente.lineart.crease_threshold = 0.0
_vg = ob_tente.vertex_groups.new(name='Group')
_m = ob_tente.modifiers.new('Subsurf', 'SUBSURF')
_m.uv_smooth = 'PRESERVE_CORNERS'
_m.quality = 2
_m.show_only_control_edges = False

# ---- collection membership
scene.collection.objects.link(ob_clou)
scene.collection.objects.link(ob_poto)
scene.collection.objects.link(ob_tente)

# ---- scene / render settings (as saved in the file)
scene.frame_start = 1; scene.frame_end = 250; scene.frame_set(1)
scene.render.engine = 'BLENDER_EEVEE_NEXT'
scene.cycles.use_denoising = False
scene.cycles.samples = 128
scene.cycles.sampling_pattern = 'TABULATED_SOBOL'
scene.cycles.use_adaptive_sampling = False
scene.cycles.use_light_tree = False
scene.view_settings.view_transform = 'Filmic'
bpy.context.view_layer.update()

# ---- added for rendering (the .blend has no active camera and no usable light): camera, sun
cam_auto = bpy.data.cameras.new('AutoCamera')
cam_auto.lens = 50.0
cam_auto.sensor_width = 36.0
cam_auto.clip_end = 1000.0
ob_auto_camera = bpy.data.objects.new('AutoCamera', cam_auto)
scene.collection.objects.link(ob_auto_camera)
ob_auto_camera.location = (18.4841, -26.0495, 14.8778)
ob_auto_camera.rotation_euler = (1.09748, -7.21219e-08, 0.694738)
scene.camera = ob_auto_camera
light_auto_sun = bpy.data.lights.new('AutoSun', 'SUN')
light_auto_sun.energy = 3.0
light_auto_sun.angle = 0.0523599
ob_auto_sun = bpy.data.objects.new('AutoSun', light_auto_sun)
scene.collection.objects.link(ob_auto_sun)
ob_auto_sun.rotation_euler = (0.872665, 0.174533, 0.523599)
bpy.context.view_layer.update()
